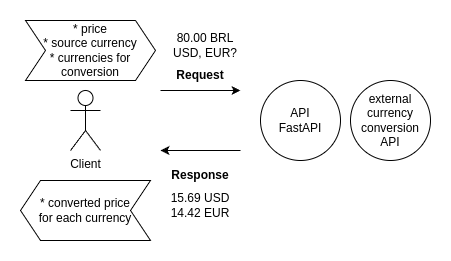

The diagram above was exported from draw.io. Its source (the exported page's mxGraphModel, read from the mxfile embedded in the PNG):
<mxGraphModel dx="447" dy="793" grid="1" gridSize="10" guides="1" tooltips="1" connect="1" arrows="1" fold="1" page="1" pageScale="1" pageWidth="827" pageHeight="1169" math="0" shadow="0">
  <root>
    <mxCell id="0" />
    <mxCell id="1" parent="0" />
    <mxCell id="N5wIdGk5M-9DdoFxZLXG-1" value="Client" style="shape=umlActor;verticalLabelPosition=bottom;verticalAlign=top;html=1;outlineConnect=0;" vertex="1" parent="1">
      <mxGeometry x="160" y="360" width="30" height="60" as="geometry" />
    </mxCell>
    <mxCell id="N5wIdGk5M-9DdoFxZLXG-4" value="" style="endArrow=classic;html=1;rounded=0;" edge="1" parent="1">
      <mxGeometry width="50" height="50" relative="1" as="geometry">
        <mxPoint x="250" y="360" as="sourcePoint" />
        <mxPoint x="330" y="360" as="targetPoint" />
      </mxGeometry>
    </mxCell>
    <mxCell id="N5wIdGk5M-9DdoFxZLXG-5" value="" style="endArrow=classic;html=1;rounded=0;" edge="1" parent="1">
      <mxGeometry width="50" height="50" relative="1" as="geometry">
        <mxPoint x="330" y="420" as="sourcePoint" />
        <mxPoint x="250" y="420" as="targetPoint" />
      </mxGeometry>
    </mxCell>
    <mxCell id="N5wIdGk5M-9DdoFxZLXG-6" value="&lt;b&gt;Request&lt;/b&gt;" style="text;html=1;align=center;verticalAlign=middle;whiteSpace=wrap;rounded=0;" vertex="1" parent="1">
      <mxGeometry x="260" y="330" width="60" height="30" as="geometry" />
    </mxCell>
    <mxCell id="N5wIdGk5M-9DdoFxZLXG-7" value="&lt;b&gt;Response&lt;/b&gt;" style="text;html=1;align=center;verticalAlign=middle;whiteSpace=wrap;rounded=0;" vertex="1" parent="1">
      <mxGeometry x="260" y="430" width="60" height="30" as="geometry" />
    </mxCell>
    <mxCell id="N5wIdGk5M-9DdoFxZLXG-8" value="15.69 USD&lt;br&gt;14.42 EUR" style="text;html=1;align=center;verticalAlign=middle;whiteSpace=wrap;rounded=0;" vertex="1" parent="1">
      <mxGeometry x="255" y="460" width="70" height="30" as="geometry" />
    </mxCell>
    <mxCell id="N5wIdGk5M-9DdoFxZLXG-9" value="80.00 BRL&lt;br&gt;USD, EUR?" style="text;html=1;align=center;verticalAlign=middle;whiteSpace=wrap;rounded=0;" vertex="1" parent="1">
      <mxGeometry x="260" y="300" width="70" height="30" as="geometry" />
    </mxCell>
    <mxCell id="N5wIdGk5M-9DdoFxZLXG-10" value="API&lt;br&gt;FastAPI" style="ellipse;whiteSpace=wrap;html=1;aspect=fixed;" vertex="1" parent="1">
      <mxGeometry x="350" y="350" width="80" height="80" as="geometry" />
    </mxCell>
    <mxCell id="N5wIdGk5M-9DdoFxZLXG-16" value="" style="shape=step;perimeter=stepPerimeter;whiteSpace=wrap;html=1;fixedSize=1;rotation=-180;" vertex="1" parent="1">
      <mxGeometry x="110" y="450" width="130" height="60" as="geometry" />
    </mxCell>
    <mxCell id="N5wIdGk5M-9DdoFxZLXG-11" value="external currency conversion API" style="ellipse;whiteSpace=wrap;html=1;aspect=fixed;" vertex="1" parent="1">
      <mxGeometry x="440" y="350" width="80" height="80" as="geometry" />
    </mxCell>
    <mxCell id="N5wIdGk5M-9DdoFxZLXG-14" value="* price&lt;br style=&quot;border-color: var(--border-color);&quot;&gt;* source currency&lt;br style=&quot;border-color: var(--border-color);&quot;&gt;* currencies for conversion" style="shape=step;perimeter=stepPerimeter;whiteSpace=wrap;html=1;fixedSize=1;" vertex="1" parent="1">
      <mxGeometry x="115" y="290" width="130" height="60" as="geometry" />
    </mxCell>
    <mxCell id="N5wIdGk5M-9DdoFxZLXG-13" value="* converted price for each currency" style="text;html=1;align=center;verticalAlign=middle;whiteSpace=wrap;rounded=0;" vertex="1" parent="1">
      <mxGeometry x="125" y="465" width="100" height="30" as="geometry" />
    </mxCell>
  </root>
</mxGraphModel>